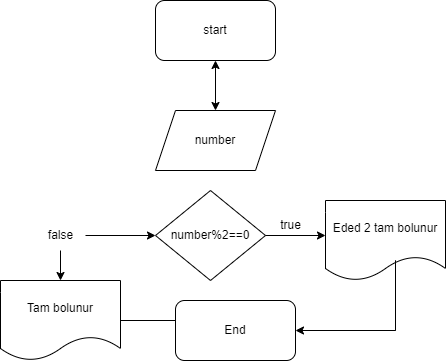

The diagram above was exported from draw.io. Its source (the exported page's mxGraphModel, read from the mxfile embedded in the PNG):
<mxGraphModel dx="689" dy="405" grid="1" gridSize="10" guides="1" tooltips="1" connect="1" arrows="1" fold="1" page="1" pageScale="1" pageWidth="827" pageHeight="1169" math="0" shadow="0">
  <root>
    <mxCell id="0" />
    <mxCell id="1" parent="0" />
    <mxCell id="IIwa39FxrxgNwLaWfxeb-1" value="start" style="rounded=1;whiteSpace=wrap;html=1;" vertex="1" parent="1">
      <mxGeometry x="260" y="70" width="120" height="60" as="geometry" />
    </mxCell>
    <mxCell id="IIwa39FxrxgNwLaWfxeb-2" value="number" style="shape=parallelogram;perimeter=parallelogramPerimeter;whiteSpace=wrap;html=1;fixedSize=1;" vertex="1" parent="1">
      <mxGeometry x="260" y="180" width="120" height="60" as="geometry" />
    </mxCell>
    <mxCell id="IIwa39FxrxgNwLaWfxeb-3" value="" style="endArrow=classic;startArrow=classic;html=1;rounded=0;entryX=0.5;entryY=1;entryDx=0;entryDy=0;exitX=0.5;exitY=0;exitDx=0;exitDy=0;" edge="1" parent="1" source="IIwa39FxrxgNwLaWfxeb-2" target="IIwa39FxrxgNwLaWfxeb-1">
      <mxGeometry width="50" height="50" relative="1" as="geometry">
        <mxPoint x="290" y="180" as="sourcePoint" />
        <mxPoint x="340" y="130" as="targetPoint" />
      </mxGeometry>
    </mxCell>
    <mxCell id="IIwa39FxrxgNwLaWfxeb-4" value="number%2==0" style="rhombus;whiteSpace=wrap;html=1;" vertex="1" parent="1">
      <mxGeometry x="260" y="260" width="110" height="90" as="geometry" />
    </mxCell>
    <mxCell id="IIwa39FxrxgNwLaWfxeb-6" value="" style="endArrow=classic;html=1;rounded=0;exitX=1;exitY=0.5;exitDx=0;exitDy=0;" edge="1" parent="1" source="IIwa39FxrxgNwLaWfxeb-4">
      <mxGeometry width="50" height="50" relative="1" as="geometry">
        <mxPoint x="370" y="330" as="sourcePoint" />
        <mxPoint x="430" y="305" as="targetPoint" />
      </mxGeometry>
    </mxCell>
    <mxCell id="IIwa39FxrxgNwLaWfxeb-7" value="Eded 2 tam bolunur" style="shape=document;whiteSpace=wrap;html=1;boundedLbl=1;" vertex="1" parent="1">
      <mxGeometry x="430" y="270" width="120" height="80" as="geometry" />
    </mxCell>
    <mxCell id="IIwa39FxrxgNwLaWfxeb-8" value="true" style="text;html=1;resizable=0;autosize=1;align=center;verticalAlign=middle;points=[];fillColor=none;strokeColor=none;rounded=0;" vertex="1" parent="1">
      <mxGeometry x="375" y="280" width="40" height="30" as="geometry" />
    </mxCell>
    <mxCell id="IIwa39FxrxgNwLaWfxeb-9" value="" style="endArrow=classic;html=1;rounded=0;entryX=0;entryY=0.5;entryDx=0;entryDy=0;" edge="1" parent="1" target="IIwa39FxrxgNwLaWfxeb-4">
      <mxGeometry width="50" height="50" relative="1" as="geometry">
        <mxPoint x="190" y="305" as="sourcePoint" />
        <mxPoint x="260" y="290" as="targetPoint" />
      </mxGeometry>
    </mxCell>
    <mxCell id="IIwa39FxrxgNwLaWfxeb-10" value="false" style="text;html=1;resizable=0;autosize=1;align=center;verticalAlign=middle;points=[];fillColor=none;strokeColor=none;rounded=0;" vertex="1" parent="1">
      <mxGeometry x="140" y="290" width="50" height="30" as="geometry" />
    </mxCell>
    <mxCell id="IIwa39FxrxgNwLaWfxeb-11" value="" style="endArrow=classic;html=1;rounded=0;" edge="1" parent="1" source="IIwa39FxrxgNwLaWfxeb-10" target="IIwa39FxrxgNwLaWfxeb-12">
      <mxGeometry width="50" height="50" relative="1" as="geometry">
        <mxPoint x="330" y="240" as="sourcePoint" />
        <mxPoint x="165" y="360" as="targetPoint" />
      </mxGeometry>
    </mxCell>
    <mxCell id="IIwa39FxrxgNwLaWfxeb-12" value="Tam bolunur" style="shape=document;whiteSpace=wrap;html=1;boundedLbl=1;" vertex="1" parent="1">
      <mxGeometry x="105" y="350" width="120" height="80" as="geometry" />
    </mxCell>
    <mxCell id="IIwa39FxrxgNwLaWfxeb-13" value="" style="endArrow=classic;html=1;rounded=0;exitX=1;exitY=0.5;exitDx=0;exitDy=0;" edge="1" parent="1" source="IIwa39FxrxgNwLaWfxeb-12">
      <mxGeometry width="50" height="50" relative="1" as="geometry">
        <mxPoint x="330" y="370" as="sourcePoint" />
        <mxPoint x="310" y="390" as="targetPoint" />
      </mxGeometry>
    </mxCell>
    <mxCell id="IIwa39FxrxgNwLaWfxeb-14" value="End" style="rounded=1;whiteSpace=wrap;html=1;" vertex="1" parent="1">
      <mxGeometry x="280" y="370" width="120" height="60" as="geometry" />
    </mxCell>
    <mxCell id="IIwa39FxrxgNwLaWfxeb-15" value="" style="endArrow=classic;html=1;rounded=0;entryX=1;entryY=0.5;entryDx=0;entryDy=0;" edge="1" parent="1" target="IIwa39FxrxgNwLaWfxeb-14">
      <mxGeometry width="50" height="50" relative="1" as="geometry">
        <mxPoint x="500" y="400" as="sourcePoint" />
        <mxPoint x="480" y="370" as="targetPoint" />
        <Array as="points">
          <mxPoint x="500" y="330" />
          <mxPoint x="500" y="400" />
        </Array>
      </mxGeometry>
    </mxCell>
  </root>
</mxGraphModel>